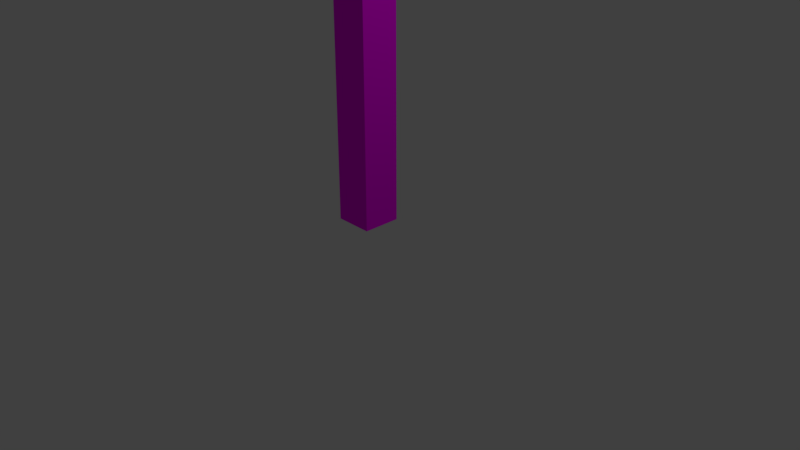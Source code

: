 # Source: combat_high_tree_model.blend  (saved by Blender 2.79.0; exported with 4.5.12 LTS)
import bpy
from mathutils import Matrix  # noqa: F401  (used for matrix-valued properties, if any)

bpy.ops.wm.read_factory_settings(use_empty=True)
scene = bpy.context.scene
scene.name = 'Scene'

# ---- collections
col_collection_1 = bpy.data.collections.new('Collection 1'); scene.collection.children.link(col_collection_1)

# ---- images (referenced by path relative to the original .blend; pixels are not part of the script)
import os
ASSET_DIR = os.environ.get("B2B_ASSET_DIR", "")  # directory of the original .blend (textures are referenced by path, not embedded)
HERE = os.path.dirname(os.path.abspath(__file__))  # packed textures are extracted next to this script under _unpacked/

def load_image(name, relpath, width, height, colorspace="sRGB"):
    """Load a texture the original file referenced (path relative to the .blend, or extracted next to this script)."""
    p = next((c for c in (os.path.join(HERE, relpath), os.path.join(ASSET_DIR, relpath)) if relpath and os.path.exists(c)), "")
    if p:
        img = bpy.data.images.load(p, check_existing=True)
        img.name = name
    else:  # same state as the original file: an image datablock whose file is absent (Cycles renders it pink)
        img = bpy.data.images.new(name, width, height)
        img.source = "FILE"
        img.filepath = "//" + (relpath or name)
    img.colorspace_settings.name = colorspace
    return img
img_combat_oak_png = load_image('combat_oak.png', 'combat_oak.png', 1024, 1024, 'sRGB')

# ---- materials (node trees are filled in below, after node groups)
mat_material = bpy.data.materials.new('Material')
mat_material.alpha_threshold = 0.0
mat_material.preview_render_type = 'CUBE'
mat_material.roughness = 0.5
mat_material.line_color = (0.0, 0.0, 0.0, 1.0)

# ---- material node trees
mat_material.use_nodes = True; mat_material.node_tree.nodes.clear()
_N = mat_material.node_tree.nodes; _L = mat_material.node_tree.links
n0 = _N.new('ShaderNodeOutputMaterial'); n0.name = 'Material Output'; n0.location = (380, 440)
n1 = _N.new('ShaderNodeBsdfTransparent'); n1.name = 'Transparent BSDF'; n1.location = (-153, 375)
n2 = _N.new('ShaderNodeBsdfDiffuse'); n2.name = 'Diffuse BSDF'; n2.location = (-174, 289)
n3 = _N.new('ShaderNodeTexImage'); n3.name = 'Image Texture'; n3.location = (-374, 121)
n3.width = 140
n3.image = img_combat_oak_png
n3.interpolation = 'Closest'
n4 = _N.new('ShaderNodeMixShader'); n4.name = 'Mix Shader'; n4.location = (126, 341)
_L.new(n4.outputs[0], n0.inputs[0])
_L.new(n3.outputs[0], n2.inputs[0])
_L.new(n2.outputs[0], n4.inputs[2])
_L.new(n1.outputs[0], n4.inputs[1])
_L.new(n3.outputs[1], n4.inputs[0])
n0.is_active_output = True

# ---- world
world_world = bpy.data.worlds.new('World'); scene.world = world_world
world_world.color = (0.05088, 0.05088, 0.05088)
world_world.use_sun_shadow = False
world_world.sun_shadow_jitter_overblur = 0.0
world_world.cycles.sampling_method = 'MANUAL'

# ---- cameras
cam_camera = bpy.data.cameras.new('Camera')
cam_camera.clip_end = 100.0
cam_camera.lens = 35.0
cam_camera.sensor_width = 32.0
cam_camera.sensor_height = 18.0
cam_camera.ortho_scale = 7.314
cam_camera.dof.focus_distance = 0.0

# ---- lights
light_lamp = bpy.data.lights.new('Lamp', 'POINT')
light_lamp.transmission_factor = 0.0
light_lamp.cutoff_distance = 30.0
light_lamp.energy = 100.0
light_lamp.shadow_buffer_clip_start = 1.001
light_lamp.shadow_soft_size = 0.1
light_lamp.shadow_maximum_resolution = 0.006
light_lamp.use_absolute_resolution = True

# ---- meshes
me_cube = bpy.data.meshes.new('Cube')
me_cube.from_pydata([(0.25, 0.25, 0.5), (0.25, -0.25, 0.5), (-0.25, -0.25, 0.5), (-0.25, 0.25, 0.5), (0.25, 0.25, 4.5), (0.25, -0.25, 4.5), (-0.25, -0.25, 4.5), (-0.25, 0.25, 4.5)], [], [(0, 1, 2, 3), (0, 4, 5, 1), (1, 5, 6, 2), (2, 6, 7, 3), (4, 0, 3, 7)])
_uv = me_cube.uv_layers.new(name='UVMap')
_uv.uv.foreach_set('vector', [1.0, 0.75, 1.0, 1.0, 0.75, 1.0, 0.75, 0.75, 0.1875, 0.0, 0.1875, 1.0, 0.0625, 1.0, 0.0625, 0.0, 0.1875, 0.0, 0.1875, 1.0, 0.0625, 1.0, 0.0625, 0.0, 0.1875, 0.0, 0.1875, 1.0, 0.0625, 1.0, 0.0625, 0.0, 0.0625, 1.0, 0.0625, 0.0, 0.1875, 0.0, 0.1875, 1.0])
me_cube.materials.append(mat_material)
me_cube.use_remesh_preserve_volume = False
me_cube.use_remesh_preserve_attributes = False
me_cube.use_mirror_vertex_groups = False
me_cube.update()

# ---- objects
ob_cube = bpy.data.objects.new('Cube', me_cube)
ob_lamp = bpy.data.objects.new('Lamp', light_lamp)
ob_camera = bpy.data.objects.new('Camera', cam_camera)

# ---- transforms, parenting, visibility, modifiers, constraints
ob_cube.location = (0.0, 0.0, 0.0)
ob_cube.lock_rotations_4d = False
ob_cube.empty_display_type = 'ARROWS'
ob_cube.lineart.crease_threshold = 0.0
ob_lamp.location = (4.076, 1.005, 5.904)
ob_lamp.rotation_euler = (0.6503, 0.05522, 1.866)
ob_lamp.lock_rotations_4d = False
ob_lamp.empty_display_type = 'ARROWS'
ob_lamp.color = (0.0, 0.0, 0.0, 0.0)
ob_lamp.lineart.crease_threshold = 0.0
ob_camera.location = (7.481, -6.508, 5.344)
ob_camera.rotation_euler = (1.109, 0.0, 0.8149)
ob_camera.lock_rotations_4d = False
ob_camera.empty_display_type = 'ARROWS'
ob_camera.color = (0.0, 0.0, 0.0, 0.0)
ob_camera.display_type = 'WIRE'
ob_camera.lineart.crease_threshold = 0.0

# ---- collection membership
col_collection_1.objects.link(ob_cube)
col_collection_1.objects.link(ob_lamp)
col_collection_1.objects.link(ob_camera)

# ---- scene / render settings (as saved in the file)
scene.camera = ob_camera
scene.frame_start = 1; scene.frame_end = 250; scene.frame_set(1)
scene.render.engine = 'CYCLES'
scene.render.resolution_percentage = 50
scene.render.dither_intensity = 0.0
scene.cycles.use_denoising = False
scene.cycles.samples = 128
scene.cycles.sampling_pattern = 'TABULATED_SOBOL'
scene.cycles.use_adaptive_sampling = False
scene.cycles.use_light_tree = False
scene.cycles.blur_glossy = 0.0
scene.cycles.sample_clamp_indirect = 0.0
scene.view_settings.view_transform = 'Standard'
bpy.context.view_layer.update()
